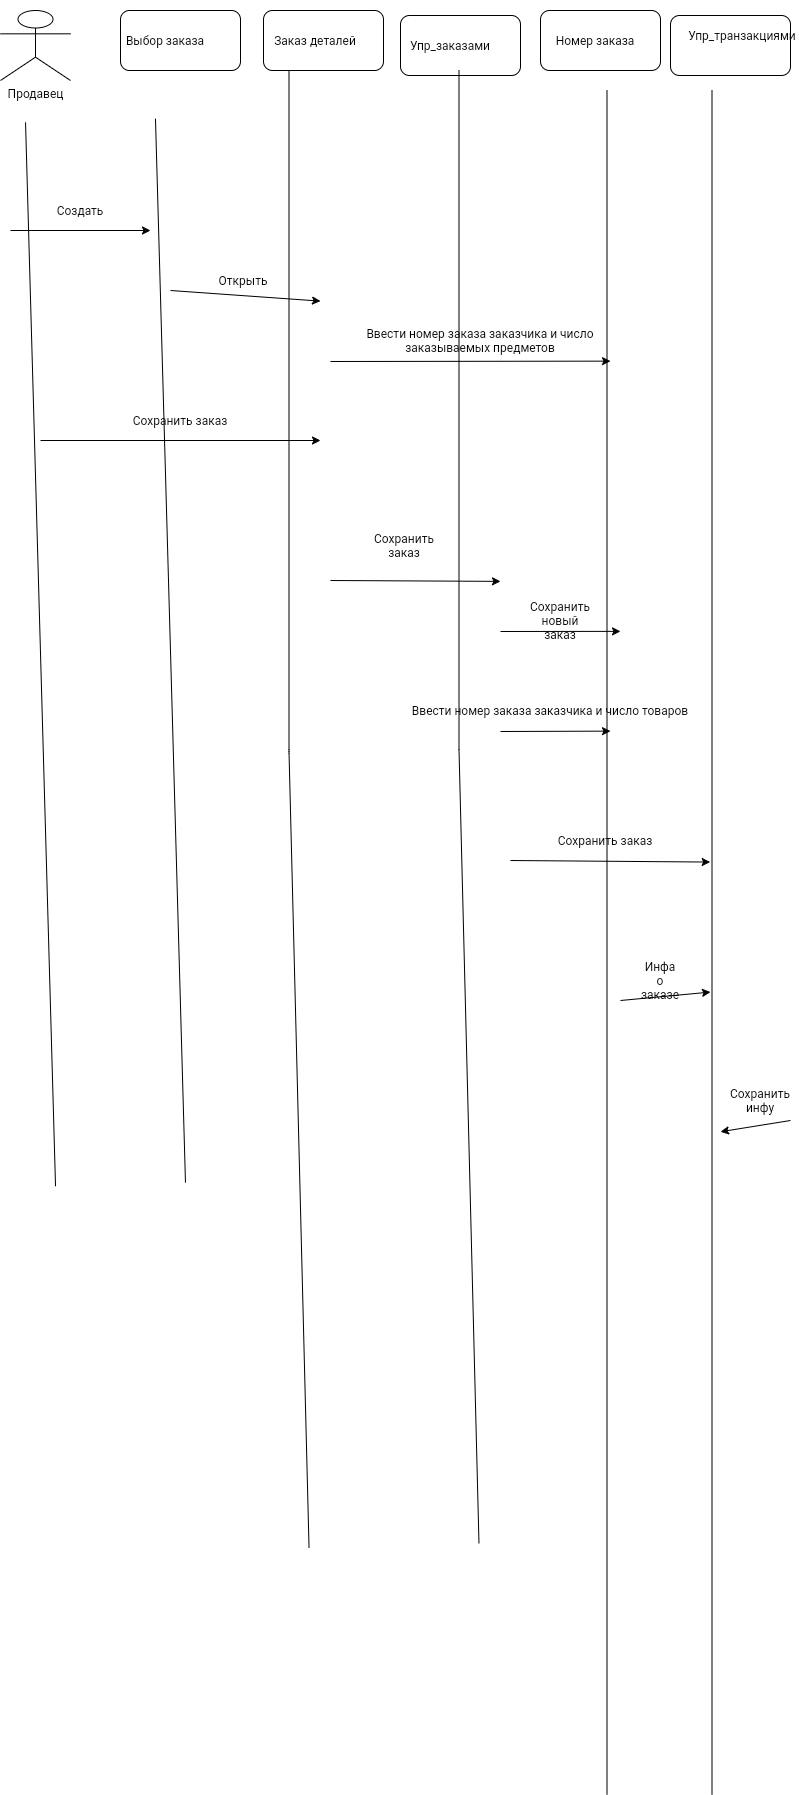

The diagram above was exported from draw.io. Its source (the exported page's mxGraphModel, read from the mxfile embedded in the PNG):
<mxGraphModel dx="975" dy="1588" grid="1" gridSize="10" guides="1" tooltips="1" connect="1" arrows="1" fold="1" page="1" pageScale="1" pageWidth="827" pageHeight="1169" math="0" shadow="0">
  <root>
    <mxCell id="0" />
    <mxCell id="1" parent="0" />
    <mxCell id="vysxgyDkq2wraAgJu6BQ-1" value="Продавец" style="shape=umlActor;verticalLabelPosition=bottom;verticalAlign=top;html=1;outlineConnect=0;" parent="1" vertex="1">
      <mxGeometry x="30" y="50" width="70" height="70" as="geometry" />
    </mxCell>
    <mxCell id="vysxgyDkq2wraAgJu6BQ-5" value="" style="rounded=1;whiteSpace=wrap;html=1;" parent="1" vertex="1">
      <mxGeometry x="150" y="50" width="120" height="60" as="geometry" />
    </mxCell>
    <mxCell id="vysxgyDkq2wraAgJu6BQ-6" value="Выбор заказа" style="text;html=1;strokeColor=none;fillColor=none;align=center;verticalAlign=middle;whiteSpace=wrap;rounded=0;" parent="1" vertex="1">
      <mxGeometry x="150" y="55" width="90" height="50" as="geometry" />
    </mxCell>
    <mxCell id="vysxgyDkq2wraAgJu6BQ-7" value="" style="rounded=1;whiteSpace=wrap;html=1;" parent="1" vertex="1">
      <mxGeometry x="293" y="50" width="120" height="60" as="geometry" />
    </mxCell>
    <mxCell id="vysxgyDkq2wraAgJu6BQ-8" value="Заказ деталей" style="text;html=1;strokeColor=none;fillColor=none;align=center;verticalAlign=middle;whiteSpace=wrap;rounded=0;" parent="1" vertex="1">
      <mxGeometry x="300" y="50" width="90" height="60" as="geometry" />
    </mxCell>
    <mxCell id="vysxgyDkq2wraAgJu6BQ-10" value="" style="rounded=1;whiteSpace=wrap;html=1;fillColor=none;gradientColor=none;" parent="1" vertex="1">
      <mxGeometry x="430" y="55" width="120" height="60" as="geometry" />
    </mxCell>
    <mxCell id="vysxgyDkq2wraAgJu6BQ-11" value="Упр_заказами" style="text;html=1;strokeColor=none;fillColor=none;align=center;verticalAlign=middle;whiteSpace=wrap;rounded=0;" parent="1" vertex="1">
      <mxGeometry x="430" y="60" width="100" height="50" as="geometry" />
    </mxCell>
    <mxCell id="vysxgyDkq2wraAgJu6BQ-12" value="" style="rounded=1;whiteSpace=wrap;html=1;fillColor=none;gradientColor=none;" parent="1" vertex="1">
      <mxGeometry x="570" y="50" width="120" height="60" as="geometry" />
    </mxCell>
    <mxCell id="vysxgyDkq2wraAgJu6BQ-13" value="Номер заказа" style="text;html=1;strokeColor=none;fillColor=none;align=center;verticalAlign=middle;whiteSpace=wrap;rounded=0;" parent="1" vertex="1">
      <mxGeometry x="580" y="50" width="90" height="60" as="geometry" />
    </mxCell>
    <mxCell id="vysxgyDkq2wraAgJu6BQ-14" value="" style="rounded=1;whiteSpace=wrap;html=1;fillColor=none;gradientColor=none;" parent="1" vertex="1">
      <mxGeometry x="700" y="55" width="120" height="60" as="geometry" />
    </mxCell>
    <mxCell id="vysxgyDkq2wraAgJu6BQ-15" value="Упр_транзакциями" style="text;html=1;strokeColor=none;fillColor=none;align=center;verticalAlign=middle;whiteSpace=wrap;rounded=0;" parent="1" vertex="1">
      <mxGeometry x="717" y="40" width="110" height="70" as="geometry" />
    </mxCell>
    <mxCell id="vysxgyDkq2wraAgJu6BQ-16" value="" style="shape=link;html=1;width=130;" parent="1" edge="1">
      <mxGeometry width="100" relative="1" as="geometry">
        <mxPoint x="120" y="160" as="sourcePoint" />
        <mxPoint x="150" y="1223.9215087890625" as="targetPoint" />
      </mxGeometry>
    </mxCell>
    <mxCell id="vysxgyDkq2wraAgJu6BQ-17" value="" style="shape=link;html=1;width=170;" parent="1" edge="1">
      <mxGeometry width="100" relative="1" as="geometry">
        <mxPoint x="403.5" y="110" as="sourcePoint" />
        <mxPoint x="423.5" y="1584.9018859863281" as="targetPoint" />
        <Array as="points">
          <mxPoint x="403.5" y="790" />
        </Array>
      </mxGeometry>
    </mxCell>
    <mxCell id="vysxgyDkq2wraAgJu6BQ-18" value="" style="shape=link;html=1;width=105;" parent="1" edge="1">
      <mxGeometry width="100" relative="1" as="geometry">
        <mxPoint x="689" y="130" as="sourcePoint" />
        <mxPoint x="689" y="1833.9215087890625" as="targetPoint" />
      </mxGeometry>
    </mxCell>
    <mxCell id="vysxgyDkq2wraAgJu6BQ-19" value="" style="endArrow=classic;html=1;" parent="1" edge="1">
      <mxGeometry width="50" height="50" relative="1" as="geometry">
        <mxPoint x="40" y="270" as="sourcePoint" />
        <mxPoint x="180" y="270" as="targetPoint" />
      </mxGeometry>
    </mxCell>
    <mxCell id="vysxgyDkq2wraAgJu6BQ-20" value="Создать" style="text;html=1;strokeColor=none;fillColor=none;align=center;verticalAlign=middle;whiteSpace=wrap;rounded=0;" parent="1" vertex="1">
      <mxGeometry x="90" y="240" width="40" height="20" as="geometry" />
    </mxCell>
    <mxCell id="vysxgyDkq2wraAgJu6BQ-21" value="" style="endArrow=classic;html=1;" parent="1" edge="1">
      <mxGeometry width="50" height="50" relative="1" as="geometry">
        <mxPoint x="200" y="330" as="sourcePoint" />
        <mxPoint x="350" y="340.62744140625" as="targetPoint" />
      </mxGeometry>
    </mxCell>
    <mxCell id="vysxgyDkq2wraAgJu6BQ-23" value="Открыть" style="text;html=1;strokeColor=none;fillColor=none;align=center;verticalAlign=middle;whiteSpace=wrap;rounded=0;" parent="1" vertex="1">
      <mxGeometry x="253" y="310" width="40" height="20" as="geometry" />
    </mxCell>
    <mxCell id="vysxgyDkq2wraAgJu6BQ-24" value="" style="endArrow=classic;html=1;" parent="1" edge="1">
      <mxGeometry width="50" height="50" relative="1" as="geometry">
        <mxPoint x="360" y="401" as="sourcePoint" />
        <mxPoint x="640" y="400.62744140625" as="targetPoint" />
      </mxGeometry>
    </mxCell>
    <mxCell id="vysxgyDkq2wraAgJu6BQ-25" value="Ввести номер заказа заказчика и число заказываемых предметов" style="text;html=1;strokeColor=none;fillColor=none;align=center;verticalAlign=middle;whiteSpace=wrap;rounded=0;" parent="1" vertex="1">
      <mxGeometry x="390" y="370" width="240" height="20" as="geometry" />
    </mxCell>
    <mxCell id="vysxgyDkq2wraAgJu6BQ-26" value="" style="endArrow=classic;html=1;" parent="1" edge="1">
      <mxGeometry width="50" height="50" relative="1" as="geometry">
        <mxPoint x="70" y="480" as="sourcePoint" />
        <mxPoint x="350" y="480" as="targetPoint" />
      </mxGeometry>
    </mxCell>
    <mxCell id="vysxgyDkq2wraAgJu6BQ-27" value="Сохранить заказ" style="text;html=1;strokeColor=none;fillColor=none;align=center;verticalAlign=middle;whiteSpace=wrap;rounded=0;" parent="1" vertex="1">
      <mxGeometry x="90" y="450" width="240" height="20" as="geometry" />
    </mxCell>
    <mxCell id="vysxgyDkq2wraAgJu6BQ-29" value="" style="endArrow=classic;html=1;" parent="1" edge="1">
      <mxGeometry width="50" height="50" relative="1" as="geometry">
        <mxPoint x="360" y="620" as="sourcePoint" />
        <mxPoint x="530" y="620.8714463975695" as="targetPoint" />
      </mxGeometry>
    </mxCell>
    <mxCell id="vysxgyDkq2wraAgJu6BQ-30" value="Сохранить заказ" style="text;html=1;strokeColor=none;fillColor=none;align=center;verticalAlign=middle;whiteSpace=wrap;rounded=0;" parent="1" vertex="1">
      <mxGeometry x="414" y="575" width="40" height="20" as="geometry" />
    </mxCell>
    <mxCell id="vysxgyDkq2wraAgJu6BQ-31" value="" style="endArrow=classic;html=1;" parent="1" edge="1">
      <mxGeometry width="50" height="50" relative="1" as="geometry">
        <mxPoint x="530" y="671" as="sourcePoint" />
        <mxPoint x="650" y="670.8714463975695" as="targetPoint" />
      </mxGeometry>
    </mxCell>
    <mxCell id="vysxgyDkq2wraAgJu6BQ-32" value="Сохранить новый заказ" style="text;html=1;strokeColor=none;fillColor=none;align=center;verticalAlign=middle;whiteSpace=wrap;rounded=0;" parent="1" vertex="1">
      <mxGeometry x="570" y="650" width="40" height="20" as="geometry" />
    </mxCell>
    <mxCell id="vysxgyDkq2wraAgJu6BQ-33" value="" style="endArrow=classic;html=1;" parent="1" edge="1">
      <mxGeometry width="50" height="50" relative="1" as="geometry">
        <mxPoint x="530" y="771" as="sourcePoint" />
        <mxPoint x="640" y="770.62744140625" as="targetPoint" />
      </mxGeometry>
    </mxCell>
    <mxCell id="vysxgyDkq2wraAgJu6BQ-34" value="Ввести номер заказа заказчика и число товаров" style="text;html=1;strokeColor=none;fillColor=none;align=center;verticalAlign=middle;whiteSpace=wrap;rounded=0;" parent="1" vertex="1">
      <mxGeometry x="440" y="740" width="280" height="20" as="geometry" />
    </mxCell>
    <mxCell id="vysxgyDkq2wraAgJu6BQ-35" value="" style="endArrow=classic;html=1;" parent="1" edge="1">
      <mxGeometry width="50" height="50" relative="1" as="geometry">
        <mxPoint x="540" y="900" as="sourcePoint" />
        <mxPoint x="739.686328125" y="901.56865234375" as="targetPoint" />
      </mxGeometry>
    </mxCell>
    <mxCell id="vysxgyDkq2wraAgJu6BQ-36" value="Сохранить заказ" style="text;html=1;strokeColor=none;fillColor=none;align=center;verticalAlign=middle;whiteSpace=wrap;rounded=0;" parent="1" vertex="1">
      <mxGeometry x="550" y="870" width="170" height="20" as="geometry" />
    </mxCell>
    <mxCell id="vysxgyDkq2wraAgJu6BQ-37" value="" style="endArrow=classic;html=1;" parent="1" edge="1">
      <mxGeometry width="50" height="50" relative="1" as="geometry">
        <mxPoint x="650" y="1040" as="sourcePoint" />
        <mxPoint x="740" y="1031.56865234375" as="targetPoint" />
      </mxGeometry>
    </mxCell>
    <mxCell id="vysxgyDkq2wraAgJu6BQ-38" value="Инфа о заказе" style="text;html=1;strokeColor=none;fillColor=none;align=center;verticalAlign=middle;whiteSpace=wrap;rounded=0;" parent="1" vertex="1">
      <mxGeometry x="670" y="1010" width="40" height="20" as="geometry" />
    </mxCell>
    <mxCell id="vysxgyDkq2wraAgJu6BQ-39" value="" style="endArrow=classic;html=1;" parent="1" edge="1">
      <mxGeometry width="50" height="50" relative="1" as="geometry">
        <mxPoint x="820" y="1160" as="sourcePoint" />
        <mxPoint x="750" y="1171.25498046875" as="targetPoint" />
      </mxGeometry>
    </mxCell>
    <mxCell id="vysxgyDkq2wraAgJu6BQ-40" value="Сохранить инфу" style="text;html=1;strokeColor=none;fillColor=none;align=center;verticalAlign=middle;whiteSpace=wrap;rounded=0;" parent="1" vertex="1">
      <mxGeometry x="770" y="1130" width="40" height="20" as="geometry" />
    </mxCell>
  </root>
</mxGraphModel>